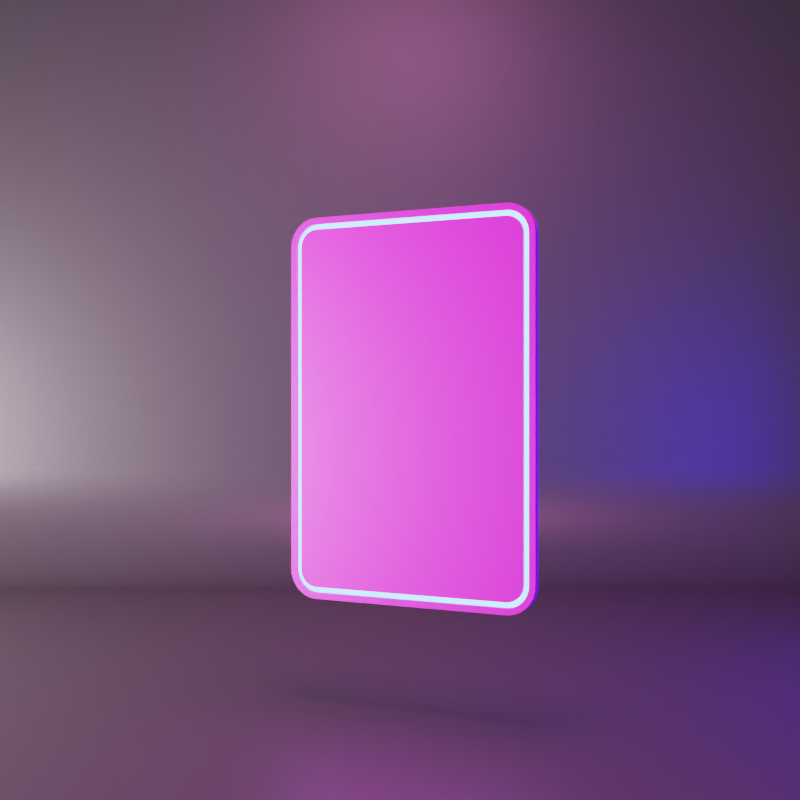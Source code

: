 # Source: Updated_I-Rene-CBT-Healer-NFT.blend  (saved by Blender 3.3.6; exported with 4.5.12 LTS)
import bpy
from mathutils import Matrix  # noqa: F401  (used for matrix-valued properties, if any)

bpy.ops.wm.read_factory_settings(use_empty=True)
scene = bpy.context.scene
scene.name = 'Scene'

# ---- collections
col_collection = bpy.data.collections.new('Collection'); scene.collection.children.link(col_collection)

# ---- images (referenced by path relative to the original .blend; pixels are not part of the script)
import os
ASSET_DIR = os.environ.get("B2B_ASSET_DIR", "")  # directory of the original .blend (textures are referenced by path, not embedded)
HERE = os.path.dirname(os.path.abspath(__file__))  # packed textures are extracted next to this script under _unpacked/

def load_image(name, relpath, width, height, colorspace="sRGB"):
    """Load a texture the original file referenced (path relative to the .blend, or extracted next to this script)."""
    p = next((c for c in (os.path.join(HERE, relpath), os.path.join(ASSET_DIR, relpath)) if relpath and os.path.exists(c)), "")
    if p:
        img = bpy.data.images.load(p, check_existing=True)
        img.name = name
    else:  # same state as the original file: an image datablock whose file is absent (Cycles renders it pink)
        img = bpy.data.images.new(name, width, height)
        img.source = "FILE"
        img.filepath = "//" + (relpath or name)
    img.colorspace_settings.name = colorspace
    return img
img_updated_nft_texture_with_hd_logos_mp4 = load_image('Updated NFT Texture with HD logos.mp4', '', 1024, 1024, 'sRGB')

# ---- materials (node trees are filled in below, after node groups)
mat_backdrop = bpy.data.materials.new('Backdrop')
mat_card = bpy.data.materials.new('Card')
mat_shinyborder = bpy.data.materials.new('ShinyBorder')
mat_light1 = bpy.data.materials.new('LIght1')
mat_light3 = bpy.data.materials.new('Light3')
mat_light2 = bpy.data.materials.new('LIght2')
mat_light2_001 = bpy.data.materials.new('LIght2.001')

# ---- material node trees
mat_backdrop.use_nodes = True; mat_backdrop.node_tree.nodes.clear()
_N = mat_backdrop.node_tree.nodes; _L = mat_backdrop.node_tree.links
n0 = _N.new('ShaderNodeBsdfPrincipled'); n0.name = 'Principled BSDF'; n0.location = (10, 300)
n0.distribution = 'GGX'
n0.subsurface_method = 'RANDOM_WALK_SKIN'
n0.inputs[0].default_value = (0.04696, 0.04696, 0.04696, 1.0)
n0.inputs[2].default_value = 0.45
n0.inputs[3].default_value = 1.45
n0.inputs[13].default_value = 0.75
n0.inputs[27].default_value = (0.0, 0.0, 0.0, 1.0)
n0.inputs[28].default_value = 1.0
n1 = _N.new('ShaderNodeOutputMaterial'); n1.name = 'Material Output'; n1.location = (300, 300)
_L.new(n0.outputs[0], n1.inputs[0])
n1.is_active_output = True
mat_card.use_nodes = True; mat_card.node_tree.nodes.clear()
_N = mat_card.node_tree.nodes; _L = mat_card.node_tree.links
n0 = _N.new('ShaderNodeBsdfPrincipled'); n0.name = 'Principled BSDF'; n0.location = (10, 300)
n0.distribution = 'GGX'
n0.subsurface_method = 'RANDOM_WALK_SKIN'
n0.inputs[3].default_value = 1.45
n0.inputs[13].default_value = 0.85
n0.inputs[27].default_value = (0.0, 0.0, 0.0, 1.0)
n0.inputs[28].default_value = 1.0
n1 = _N.new('ShaderNodeOutputMaterial'); n1.name = 'Material Output'; n1.location = (300, 300)
n2 = _N.new('ShaderNodeTexImage'); n2.name = 'Image Texture'; n2.location = (-280, 275)
n2.image = img_updated_nft_texture_with_hd_logos_mp4
_L.new(n0.outputs[0], n1.inputs[0])
_L.new(n2.outputs[0], n0.inputs[0])
n1.is_active_output = True
mat_shinyborder.use_nodes = True; mat_shinyborder.node_tree.nodes.clear()
_N = mat_shinyborder.node_tree.nodes; _L = mat_shinyborder.node_tree.links
n0 = _N.new('ShaderNodeOutputMaterial'); n0.name = 'Material Output'; n0.location = (300, 300)
n1 = _N.new('ShaderNodeEmission'); n1.name = 'Emission'; n1.location = (10, 300)
n1.inputs[0].default_value = (0.1208, 0.3981, 1.0, 1.0)
n1.inputs[1].default_value = 8.0
_L.new(n1.outputs[0], n0.inputs[0])
n0.is_active_output = True
mat_light1.use_nodes = True; mat_light1.node_tree.nodes.clear()
_N = mat_light1.node_tree.nodes; _L = mat_light1.node_tree.links
n0 = _N.new('ShaderNodeOutputMaterial'); n0.name = 'Material Output'; n0.location = (300, 300)
n1 = _N.new('ShaderNodeEmission'); n1.name = 'Emission'; n1.location = (10, 300)
n1.inputs[0].default_value = (1.0, 0.2046, 0.6287, 1.0)
n1.inputs[1].default_value = 38.3
_L.new(n1.outputs[0], n0.inputs[0])
n0.is_active_output = True
mat_light3.use_nodes = True; mat_light3.node_tree.nodes.clear()
_N = mat_light3.node_tree.nodes; _L = mat_light3.node_tree.links
n0 = _N.new('ShaderNodeOutputMaterial'); n0.name = 'Material Output'; n0.location = (300, 300)
n1 = _N.new('ShaderNodeEmission'); n1.name = 'Emission'; n1.location = (10, 300)
n1.inputs[0].default_value = (1.0, 0.746, 0.9167, 1.0)
n1.inputs[1].default_value = 169.4
_L.new(n1.outputs[0], n0.inputs[0])
n0.is_active_output = True
mat_light2.use_nodes = True; mat_light2.node_tree.nodes.clear()
_N = mat_light2.node_tree.nodes; _L = mat_light2.node_tree.links
n0 = _N.new('ShaderNodeOutputMaterial'); n0.name = 'Material Output'; n0.location = (300, 300)
n1 = _N.new('ShaderNodeEmission'); n1.name = 'Emission'; n1.location = (10, 300)
n1.inputs[0].default_value = (0.03214, 0.002254, 1.0, 1.0)
n1.inputs[1].default_value = 34.8
_L.new(n1.outputs[0], n0.inputs[0])
n0.is_active_output = True
mat_light2_001.use_nodes = True; mat_light2_001.node_tree.nodes.clear()
_N = mat_light2_001.node_tree.nodes; _L = mat_light2_001.node_tree.links
n0 = _N.new('ShaderNodeOutputMaterial'); n0.name = 'Material Output'; n0.location = (300, 300)
n1 = _N.new('ShaderNodeEmission'); n1.name = 'Emission'; n1.location = (10, 300)
n1.inputs[0].default_value = (0.03214, 0.002254, 1.0, 1.0)
n1.inputs[1].default_value = 34.8
_L.new(n1.outputs[0], n0.inputs[0])
n0.is_active_output = True

# ---- world
world_world = bpy.data.worlds.new('World'); scene.world = world_world
world_world.use_nodes = True; world_world.node_tree.nodes.clear()
_N = world_world.node_tree.nodes; _L = world_world.node_tree.links
n0 = _N.new('ShaderNodeOutputWorld'); n0.name = 'World Output'; n0.location = (300, 300)
n1 = _N.new('ShaderNodeBackground'); n1.name = 'Background'; n1.location = (10, 300)
n1.inputs[0].default_value = (0.05088, 0.05088, 0.05088, 1.0)
_L.new(n1.outputs[0], n0.inputs[0])
n0.is_active_output = True
world_world.color = (0.05088, 0.05088, 0.05088)
world_world.use_sun_shadow = False
world_world.sun_shadow_jitter_overblur = 0.0

# ---- cameras
cam_camera = bpy.data.cameras.new('Camera')
cam_camera.clip_end = 100.0
cam_camera.ortho_scale = 7.314

# ---- meshes
me_circle = bpy.data.meshes.new('Circle')
me_circle.from_pydata([(-0.9998, -0.02094, 0.0), (-0.998, -0.06279, 0.0), (-0.9945, -0.1045, 0.0), (-0.9893, -0.1461, 0.0), (-0.9823, -0.1874, 0.0), (-0.9736, -0.2284, 0.0), (-0.9632, -0.2689, 0.0), (-0.9511, -0.309, 0.0), (-0.9373, -0.3486, 0.0), (-0.9219, -0.3875, 0.0), (-0.9048, -0.4258, 0.0), (-0.8862, -0.4633, 0.0), (-0.866, -0.5, 0.0), (-0.8443, -0.5358, 0.0), (-0.8211, -0.5707, 0.0), (-0.7965, -0.6046, 0.0), (-0.7705, -0.6374, 0.0), (-0.7431, -0.6691, 0.0), (-0.7145, -0.6997, 0.0), (-0.6845, -0.729, 0.0), (-0.6534, -0.757, 0.0), (-0.6211, -0.7837, 0.0), (-0.5878, -0.809, 0.0), (-0.5534, -0.8329, 0.0), (-0.518, -0.8554, 0.0), (-0.4818, -0.8763, 0.0), (-0.4446, -0.8957, 0.0), (-0.4067, -0.9135, 0.0), (-0.3681, -0.9298, 0.0), (-0.3289, -0.9444, 0.0), (-0.289, -0.9573, 0.0), (-0.2487, -0.9686, 0.0), (-0.2079, -0.9781, 0.0), (-0.1668, -0.986, 0.0), (-0.1253, -0.9921, 0.0), (-0.08368, -0.9965, 0.0), (-0.04188, -0.9991, 0.0), (8.742e-08, -1.0, 0.0), (-0.1253, -0.9921, -13.87), (-0.1668, -0.986, -13.87), (-0.2079, -0.9781, -13.87), (-0.2487, -0.9686, -13.87), (-0.289, -0.9573, -13.87), (-0.3289, -0.9444, -13.87), (-0.3681, -0.9298, -13.87), (-0.4067, -0.9135, -13.87), (-0.4446, -0.8957, -13.87), (-0.4818, -0.8763, -13.87), (-0.518, -0.8554, -13.87), (-0.5534, -0.8329, -13.87), (-0.5878, -0.809, -13.87), (-0.6211, -0.7837, -13.87), (-0.6534, -0.757, -13.87), (-0.6845, -0.729, -13.87), (-0.7145, -0.6997, -13.87), (-0.7431, -0.6691, -13.87), (-0.7705, -0.6374, -13.87), (-0.7965, -0.6046, -13.87), (-0.8211, -0.5707, -13.87), (-0.8443, -0.5358, -13.87), (-0.866, -0.5, -13.87), (-0.8862, -0.4633, -13.87), (-0.9048, -0.4258, -13.87), (-0.9219, -0.3875, -13.87), (-0.9373, -0.3486, -13.87), (-0.9511, -0.309, -13.87), (-0.9632, -0.2689, -13.87), (-0.9736, -0.2284, -13.87), (-0.9823, -0.1874, -13.87), (-0.9893, -0.1461, -13.87), (-0.9945, -0.1045, -13.87), (-0.998, -0.06279, -13.87), (-0.9998, -0.02094, -13.87), (-0.9998, 5.395, -2.368e-07), (7.76, -1.0, 0.0), (7.76, -1.0, -13.87), (-0.9998, 5.395, -13.87), (8.742e-08, -1.0, -13.87), (-0.04188, -0.9991, -13.87), (-0.08368, -0.9965, -13.87)], [], [(14, 13, 59, 58), (1, 0, 72, 71), (28, 27, 45, 44), (15, 14, 58, 57), (2, 1, 71, 70), (29, 28, 44, 43), (16, 15, 57, 56), (3, 2, 70, 69), (30, 29, 43, 42), (17, 16, 56, 55), (4, 3, 69, 68), (31, 30, 42, 41), (18, 17, 55, 54), (5, 4, 68, 67), (32, 31, 41, 40), (19, 18, 54, 53), (0, 73, 76, 72), (6, 5, 67, 66), (33, 32, 40, 39), (20, 19, 53, 52), (74, 37, 77, 75), (7, 6, 66, 65), (34, 33, 39, 38), (21, 20, 52, 51), (8, 7, 65, 64), (35, 34, 38, 79), (22, 21, 51, 50), (9, 8, 64, 63), (36, 35, 79, 78), (23, 22, 50, 49), (10, 9, 63, 62), (37, 36, 78, 77), (24, 23, 49, 48), (11, 10, 62, 61), (25, 24, 48, 47), (12, 11, 61, 60), (26, 25, 47, 46), (13, 12, 60, 59), (27, 26, 46, 45)])
_uv = me_circle.uv_layers.new(name='UVMap')
_uv.uv.foreach_set('vector', [0.0, 0.0, 0.0, 0.0, 0.0, 0.0, 0.0, 0.0, 0.0, 0.0, 0.0, 0.0, 0.0, 0.0, 0.0, 0.0, 0.0, 0.0, 0.0, 0.0, 0.0, 0.0, 0.0, 0.0, 0.0, 0.0, 0.0, 0.0, 0.0, 0.0, 0.0, 0.0, 0.0, 0.0, 0.0, 0.0, 0.0, 0.0, 0.0, 0.0, 0.0, 0.0, 0.0, 0.0, 0.0, 0.0, 0.0, 0.0, 0.0, 0.0, 0.0, 0.0, 0.0, 0.0, 0.0, 0.0, 0.0, 0.0, 0.0, 0.0, 0.0, 0.0, 0.0, 0.0, 0.0, 0.0, 0.0, 0.0, 0.0, 0.0, 0.0, 0.0, 0.0, 0.0, 0.0, 0.0, 0.0, 0.0, 0.0, 0.0, 0.0, 0.0, 0.0, 0.0, 0.0, 0.0, 0.0, 0.0, 0.0, 0.0, 0.0, 0.0, 0.0, 0.0, 0.0, 0.0, 0.0, 0.0, 0.0, 0.0, 0.0, 0.0, 0.0, 0.0, 0.0, 0.0, 0.0, 0.0, 0.0, 0.0, 0.0, 0.0, 0.0, 0.0, 0.0, 0.0, 0.0, 0.0, 0.0, 0.0, 0.0, 0.0, 0.0, 0.0, 0.0, 0.0, 0.0, 0.0, 0.0, 0.0, 0.0, 0.0, 0.0, 0.0, 0.0, 0.0, 0.0, 0.0, 0.0, 0.0, 0.0, 0.0, 0.0, 0.0, 0.0, 0.0, 0.0, 0.0, 0.0, 0.0, 0.0, 0.0, 0.0, 0.0, 0.0, 0.0, 0.0, 0.0, 0.0, 0.0, 0.0, 0.0, 0.0, 0.0, 0.0, 0.0, 0.0, 0.0, 0.0, 0.0, 0.0, 0.0, 0.0, 0.0, 0.0, 0.0, 0.0, 0.0, 0.0, 0.0, 0.0, 0.0, 0.0, 0.0, 0.0, 0.0, 0.0, 0.0, 0.0, 0.0, 0.0, 0.0, 0.0, 0.0, 0.0, 0.0, 0.0, 0.0, 0.0, 0.0, 0.0, 0.0, 0.0, 0.0, 0.0, 0.0, 0.0, 0.0, 0.0, 0.0, 0.0, 0.0, 0.0, 0.0, 0.0, 0.0, 0.0, 0.0, 0.0, 0.0, 0.0, 0.0, 0.0, 0.0, 0.0, 0.0, 0.0, 0.0, 0.0, 0.0, 0.0, 0.0, 0.0, 0.0, 0.0, 0.0, 0.0, 0.0, 0.0, 0.0, 0.0, 0.0, 0.0, 0.0, 0.0, 0.0, 0.0, 0.0, 0.0, 0.0, 0.0, 0.0, 0.0, 0.0, 0.0, 0.0, 0.0, 0.0, 0.0, 0.0, 0.0, 0.0, 0.0, 0.0, 0.0, 0.0, 0.0, 0.0, 0.0, 0.0, 0.0, 0.0, 0.0, 0.0, 0.0, 0.0, 0.0, 0.0, 0.0, 0.0, 0.0, 0.0, 0.0, 0.0, 0.0, 0.0, 0.0, 0.0, 0.0, 0.0, 0.0, 0.0, 0.0, 0.0, 0.0, 0.0, 0.0, 0.0, 0.0, 0.0, 0.0, 0.0, 0.0, 0.0, 0.0, 0.0, 0.0, 0.0, 0.0, 0.0, 0.0, 0.0])
me_circle.materials.append(mat_backdrop)
me_circle.use_remesh_fix_poles = True
me_circle.use_remesh_preserve_attributes = False
me_circle.update()
me_plane = bpy.data.meshes.new('Plane')
me_plane.from_pydata([(-0.5263, -1.0, 0.0), (-0.6763, -0.85, 0.0), (-0.5498, -0.9982, 0.0), (-0.5727, -0.9927, 0.0), (-0.5944, -0.9837, 0.0), (-0.6145, -0.9714, 0.0), (-0.6324, -0.9561, 0.0), (-0.6477, -0.9382, 0.0), (-0.66, -0.9181, 0.0), (-0.669, -0.8964, 0.0), (-0.6745, -0.8735, 0.0), (0.6763, -0.85, 0.0), (0.5263, -1.0, 0.0), (0.6745, -0.8735, 0.0), (0.669, -0.8964, 0.0), (0.66, -0.9181, 0.0), (0.6477, -0.9382, 0.0), (0.6324, -0.9561, 0.0), (0.6145, -0.9714, 0.0), (0.5944, -0.9837, 0.0), (0.5727, -0.9927, 0.0), (0.5498, -0.9982, 0.0), (-0.5263, 1.0, 0.0), (-0.6763, 0.85, 0.0), (-0.5498, 0.9982, 0.0), (-0.5727, 0.9927, 0.0), (-0.5944, 0.9837, 0.0), (-0.6145, 0.9714, 0.0), (-0.6324, 0.9561, 0.0), (-0.6477, 0.9382, 0.0), (-0.66, 0.9181, 0.0), (-0.669, 0.8964, 0.0), (-0.6745, 0.8735, 0.0), (0.5263, 1.0, 0.0), (0.6763, 0.85, 0.0), (0.5498, 0.9982, 0.0), (0.5727, 0.9927, 0.0), (0.5944, 0.9837, 0.0), (0.6145, 0.9714, 0.0), (0.6324, 0.9561, 0.0), (0.6477, 0.9382, 0.0), (0.66, 0.9181, 0.0), (0.669, 0.8964, 0.0), (0.6745, 0.8735, 0.0), (-0.5239, -0.9391, 0.04279), (-0.6154, -0.8476, 0.04279), (-0.5402, -0.9378, 0.04279), (-0.5538, -0.9345, 0.04279), (-0.5667, -0.9292, 0.04279), (-0.5785, -0.9219, 0.04279), (-0.5892, -0.9129, 0.04279), (-0.5982, -0.9022, 0.04279), (-0.6055, -0.8904, 0.04279), (-0.6108, -0.8775, 0.04279), (-0.6141, -0.8639, 0.04279), (0.6154, -0.8476, 0.04279), (0.5239, -0.9391, 0.04279), (0.6141, -0.8639, 0.04279), (0.6108, -0.8775, 0.04279), (0.6055, -0.8904, 0.04279), (0.5982, -0.9022, 0.04279), (0.5892, -0.9129, 0.04279), (0.5785, -0.9219, 0.04279), (0.5667, -0.9292, 0.04279), (0.5538, -0.9345, 0.04279), (0.5402, -0.9378, 0.04279), (-0.5239, 0.9391, 0.04279), (-0.6154, 0.8476, 0.04279), (-0.5402, 0.9378, 0.04279), (-0.5538, 0.9345, 0.04279), (-0.5667, 0.9292, 0.04279), (-0.5785, 0.9219, 0.04279), (-0.5892, 0.9129, 0.04279), (-0.5982, 0.9022, 0.04279), (-0.6055, 0.8904, 0.04279), (-0.6108, 0.8775, 0.04279), (-0.6141, 0.8639, 0.04279), (0.5239, 0.9391, 0.04279), (0.6154, 0.8476, 0.04279), (0.5402, 0.9378, 0.04279), (0.5538, 0.9345, 0.04279), (0.5667, 0.9292, 0.04279), (0.5785, 0.9219, 0.04279), (0.5892, 0.9129, 0.04279), (0.5982, 0.9022, 0.04279), (0.6055, 0.8904, 0.04279), (0.6108, 0.8775, 0.04279), (0.6141, 0.8639, 0.04279), (-0.6763, 0.85, 0.04279), (-0.6763, -0.85, 0.04279), (-0.6745, -0.8735, 0.04279), (-0.669, -0.8964, 0.04279), (-0.66, -0.9181, 0.04279), (-0.6477, -0.9382, 0.04279), (-0.6324, -0.9561, 0.04279), (-0.6145, -0.9714, 0.04279), (-0.5944, -0.9837, 0.04279), (-0.5727, -0.9927, 0.04279), (-0.5498, -0.9982, 0.04279), (-0.5263, -1.0, 0.04279), (0.5263, -1.0, 0.04279), (0.5498, -0.9982, 0.04279), (0.5727, -0.9927, 0.04279), (0.5944, -0.9837, 0.04279), (0.6145, -0.9714, 0.04279), (0.6324, -0.9561, 0.04279), (0.6477, -0.9382, 0.04279), (0.66, -0.9181, 0.04279), (0.669, -0.8964, 0.04279), (0.6745, -0.8735, 0.04279), (0.6763, -0.85, 0.04279), (0.6763, 0.85, 0.04279), (0.6745, 0.8735, 0.04279), (0.669, 0.8964, 0.04279), (0.66, 0.9181, 0.04279), (0.6477, 0.9382, 0.04279), (0.6324, 0.9561, 0.04279), (0.6145, 0.9714, 0.04279), (0.5944, 0.9837, 0.04279), (0.5727, 0.9927, 0.04279), (0.5498, 0.9982, 0.04279), (0.5263, 1.0, 0.04279), (-0.5263, 1.0, 0.04279), (-0.5498, 0.9982, 0.04279), (-0.5727, 0.9927, 0.04279), (-0.5944, 0.9837, 0.04279), (-0.6145, 0.9714, 0.04279), (-0.6324, 0.9561, 0.04279), (-0.6477, 0.9382, 0.04279), (-0.66, 0.9181, 0.04279), (-0.669, 0.8964, 0.04279), (-0.6745, 0.8735, 0.04279), (-0.6433, 0.8487, 0.04279), (-0.6433, -0.8487, 0.04279), (-0.6417, -0.8683, 0.04279), (-0.6374, -0.8861, 0.04279), (-0.6304, -0.9031, 0.04279), (-0.6208, -0.9187, 0.04279), (-0.6089, -0.9326, 0.04279), (-0.595, -0.9445, 0.04279), (-0.5794, -0.9541, 0.04279), (-0.5624, -0.9611, 0.04279), (-0.5446, -0.9654, 0.04279), (-0.525, -0.967, 0.04279), (0.525, -0.967, 0.04279), (0.5446, -0.9654, 0.04279), (0.5624, -0.9611, 0.04279), (0.5794, -0.9541, 0.04279), (0.595, -0.9445, 0.04279), (0.6089, -0.9326, 0.04279), (0.6208, -0.9187, 0.04279), (0.6304, -0.9031, 0.04279), (0.6374, -0.8861, 0.04279), (0.6417, -0.8683, 0.04279), (0.6433, -0.8487, 0.04279), (0.6433, 0.8487, 0.04279), (0.6417, 0.8683, 0.04279), (0.6374, 0.8861, 0.04279), (0.6304, 0.9031, 0.04279), (0.6208, 0.9187, 0.04279), (0.6089, 0.9326, 0.04279), (0.595, 0.9445, 0.04279), (0.5794, 0.9541, 0.04279), (0.5624, 0.9611, 0.04279), (0.5446, 0.9654, 0.04279), (0.525, 0.967, 0.04279), (-0.525, 0.967, 0.04279), (-0.5446, 0.9654, 0.04279), (-0.5624, 0.9611, 0.04279), (-0.5794, 0.9541, 0.04279), (-0.595, 0.9445, 0.04279), (-0.6089, 0.9326, 0.04279), (-0.6208, 0.9187, 0.04279), (-0.6304, 0.9031, 0.04279), (-0.6374, 0.8861, 0.04279), (-0.6417, 0.8683, 0.04279), (-0.6433, 0.8487, 0.02404), (-0.6433, -0.8487, 0.02404), (-0.6417, -0.8683, 0.02404), (-0.6374, -0.8861, 0.02404), (-0.6304, -0.9031, 0.02404), (-0.6208, -0.9187, 0.02404), (-0.6089, -0.9326, 0.02404), (-0.595, -0.9445, 0.02404), (-0.5794, -0.9541, 0.02404), (-0.5624, -0.9611, 0.02404), (-0.5446, -0.9654, 0.02404), (-0.525, -0.967, 0.02404), (0.525, -0.967, 0.02404), (0.5446, -0.9654, 0.02404), (0.5624, -0.9611, 0.02404), (0.5794, -0.9541, 0.02404), (0.595, -0.9445, 0.02404), (0.6089, -0.9326, 0.02404), (0.6208, -0.9187, 0.02404), (0.6304, -0.9031, 0.02404), (0.6374, -0.8861, 0.02404), (0.6417, -0.8683, 0.02404), (0.6433, -0.8487, 0.02404), (0.6433, 0.8487, 0.02404), (0.6417, 0.8683, 0.02404), (0.6374, 0.8861, 0.02404), (0.6304, 0.9031, 0.02404), (0.6208, 0.9187, 0.02404), (0.6089, 0.9326, 0.02404), (0.595, 0.9445, 0.02404), (0.5794, 0.9541, 0.02404), (0.5624, 0.9611, 0.02404), (0.5446, 0.9654, 0.02404), (0.525, 0.967, 0.02404), (-0.525, 0.967, 0.02404), (-0.5446, 0.9654, 0.02404), (-0.5624, 0.9611, 0.02404), (-0.5794, 0.9541, 0.02404), (-0.595, 0.9445, 0.02404), (-0.6089, 0.9326, 0.02404), (-0.6208, 0.9187, 0.02404), (-0.6304, 0.9031, 0.02404), (-0.6374, 0.8861, 0.02404), (-0.6417, 0.8683, 0.02404), (-0.6154, 0.8476, 0.02404), (-0.6154, -0.8476, 0.02404), (-0.6141, -0.8639, 0.02404), (-0.6108, -0.8775, 0.02404), (-0.6055, -0.8904, 0.02404), (-0.5982, -0.9022, 0.02404), (-0.5892, -0.9129, 0.02404), (-0.5785, -0.9219, 0.02404), (-0.5667, -0.9292, 0.02404), (-0.5538, -0.9345, 0.02404), (-0.5402, -0.9378, 0.02404), (-0.5239, -0.9391, 0.02404), (0.5239, -0.9391, 0.02404), (0.5402, -0.9378, 0.02404), (0.5538, -0.9345, 0.02404), (0.5667, -0.9292, 0.02404), (0.5785, -0.9219, 0.02404), (0.5892, -0.9129, 0.02404), (0.5982, -0.9022, 0.02404), (0.6055, -0.8904, 0.02404), (0.6108, -0.8775, 0.02404), (0.6141, -0.8639, 0.02404), (0.6154, -0.8476, 0.02404), (0.6154, 0.8476, 0.02404), (0.6141, 0.8639, 0.02404), (0.6108, 0.8775, 0.02404), (0.6055, 0.8904, 0.02404), (0.5982, 0.9022, 0.02404), (0.5892, 0.9129, 0.02404), (0.5785, 0.9219, 0.02404), (0.5667, 0.9292, 0.02404), (0.5538, 0.9345, 0.02404), (0.5402, 0.9378, 0.02404), (0.5239, 0.9391, 0.02404), (-0.5239, 0.9391, 0.02404), (-0.5402, 0.9378, 0.02404), (-0.5538, 0.9345, 0.02404), (-0.5667, 0.9292, 0.02404), (-0.5785, 0.9219, 0.02404), (-0.5892, 0.9129, 0.02404), (-0.5982, 0.9022, 0.02404), (-0.6055, 0.8904, 0.02404), (-0.6108, 0.8775, 0.02404), (-0.6141, 0.8639, 0.02404)], [], [(1, 23, 32, 31, 30, 29, 28, 27, 26, 25, 24, 22, 33, 35, 36, 37, 38, 39, 40, 41, 42, 43, 34, 11, 13, 14, 15, 16, 17, 18, 19, 20, 21, 12, 0, 2, 3, 4, 5, 6, 7, 8, 9, 10), (45, 54, 53, 52, 51, 50, 49, 48, 47, 46, 44, 56, 65, 64, 63, 62, 61, 60, 59, 58, 57, 55, 78, 87, 86, 85, 84, 83, 82, 81, 80, 79, 77, 66, 68, 69, 70, 71, 72, 73, 74, 75, 76, 67), (8, 7, 93, 92), (36, 35, 120, 119), (16, 15, 107, 106), (7, 6, 94, 93), (35, 33, 121, 120), (15, 14, 108, 107), (6, 5, 95, 94), (33, 22, 122, 121), (14, 13, 109, 108), (5, 4, 96, 95), (22, 24, 123, 122), (13, 11, 110, 109), (4, 3, 97, 96), (24, 25, 124, 123), (11, 34, 111, 110), (3, 2, 98, 97), (25, 26, 125, 124), (34, 43, 112, 111), (2, 0, 99, 98), (26, 27, 126, 125), (43, 42, 113, 112), (0, 12, 100, 99), (27, 28, 127, 126), (42, 41, 114, 113), (12, 21, 101, 100), (28, 29, 128, 127), (41, 40, 115, 114), (21, 20, 102, 101), (29, 30, 129, 128), (23, 1, 89, 88), (40, 39, 116, 115), (20, 19, 103, 102), (30, 31, 130, 129), (1, 10, 90, 89), (39, 38, 117, 116), (19, 18, 104, 103), (31, 32, 131, 130), (10, 9, 91, 90), (38, 37, 118, 117), (18, 17, 105, 104), (32, 23, 88, 131), (9, 8, 92, 91), (37, 36, 119, 118), (17, 16, 106, 105), (133, 132, 88, 89), (134, 133, 89, 90), (135, 134, 90, 91), (136, 135, 91, 92), (137, 136, 92, 93), (138, 137, 93, 94), (139, 138, 94, 95), (140, 139, 95, 96), (141, 140, 96, 97), (142, 141, 97, 98), (143, 142, 98, 99), (144, 143, 99, 100), (145, 144, 100, 101), (146, 145, 101, 102), (147, 146, 102, 103), (148, 147, 103, 104), (149, 148, 104, 105), (150, 149, 105, 106), (151, 150, 106, 107), (152, 151, 107, 108), (153, 152, 108, 109), (154, 153, 109, 110), (155, 154, 110, 111), (156, 155, 111, 112), (157, 156, 112, 113), (158, 157, 113, 114), (159, 158, 114, 115), (160, 159, 115, 116), (161, 160, 116, 117), (162, 161, 117, 118), (163, 162, 118, 119), (164, 163, 119, 120), (165, 164, 120, 121), (166, 165, 121, 122), (167, 166, 122, 123), (168, 167, 123, 124), (169, 168, 124, 125), (170, 169, 125, 126), (171, 170, 126, 127), (172, 171, 127, 128), (173, 172, 128, 129), (174, 173, 129, 130), (175, 174, 130, 131), (132, 175, 131, 88), (83, 84, 247, 248), (142, 143, 187, 186), (168, 169, 213, 212), (45, 67, 220, 221), (84, 85, 246, 247), (141, 142, 186, 185), (167, 168, 212, 211), (85, 86, 245, 246), (140, 141, 185, 184), (166, 167, 211, 210), (86, 87, 244, 245), (139, 140, 184, 183), (165, 166, 210, 209), (87, 78, 243, 244), (138, 139, 183, 182), (164, 165, 209, 208), (78, 55, 242, 243), (137, 138, 182, 181), (163, 164, 208, 207), (55, 57, 241, 242), (136, 137, 181, 180), (162, 163, 207, 206), (57, 58, 240, 241), (135, 136, 180, 179), (161, 162, 206, 205), (58, 59, 239, 240), (134, 135, 179, 178), (160, 161, 205, 204), (59, 60, 238, 239), (133, 134, 178, 177), (159, 160, 204, 203), (60, 61, 237, 238), (132, 133, 177, 176), (67, 76, 263, 220), (158, 159, 203, 202), (61, 62, 236, 237), (76, 75, 262, 263), (157, 158, 202, 201), (62, 63, 235, 236), (75, 74, 261, 262), (156, 157, 201, 200), (63, 64, 234, 235), (74, 73, 260, 261), (155, 156, 200, 199), (221, 220, 176, 177), (222, 221, 177, 178), (223, 222, 178, 179), (224, 223, 179, 180), (225, 224, 180, 181), (226, 225, 181, 182), (227, 226, 182, 183), (228, 227, 183, 184), (229, 228, 184, 185), (230, 229, 185, 186), (231, 230, 186, 187), (232, 231, 187, 188), (233, 232, 188, 189), (234, 233, 189, 190), (235, 234, 190, 191), (236, 235, 191, 192), (237, 236, 192, 193), (238, 237, 193, 194), (239, 238, 194, 195), (240, 239, 195, 196), (241, 240, 196, 197), (242, 241, 197, 198), (243, 242, 198, 199), (244, 243, 199, 200), (245, 244, 200, 201), (246, 245, 201, 202), (247, 246, 202, 203), (248, 247, 203, 204), (249, 248, 204, 205), (250, 249, 205, 206), (251, 250, 206, 207), (252, 251, 207, 208), (253, 252, 208, 209), (254, 253, 209, 210), (255, 254, 210, 211), (256, 255, 211, 212), (257, 256, 212, 213), (258, 257, 213, 214), (259, 258, 214, 215), (260, 259, 215, 216), (261, 260, 216, 217), (262, 261, 217, 218), (263, 262, 218, 219), (220, 263, 219, 176), (54, 45, 221, 222), (169, 170, 214, 213), (143, 144, 188, 187), (82, 83, 248, 249), (53, 54, 222, 223), (170, 171, 215, 214), (144, 145, 189, 188), (81, 82, 249, 250), (52, 53, 223, 224), (171, 172, 216, 215), (145, 146, 190, 189), (80, 81, 250, 251), (51, 52, 224, 225), (172, 173, 217, 216), (146, 147, 191, 190), (79, 80, 251, 252), (50, 51, 225, 226), (173, 174, 218, 217), (147, 148, 192, 191), (77, 79, 252, 253), (49, 50, 226, 227), (174, 175, 219, 218), (148, 149, 193, 192), (66, 77, 253, 254), (48, 49, 227, 228), (175, 132, 176, 219), (149, 150, 194, 193), (68, 66, 254, 255), (47, 48, 228, 229), (150, 151, 195, 194), (69, 68, 255, 256), (46, 47, 229, 230), (151, 152, 196, 195), (70, 69, 256, 257), (44, 46, 230, 231), (152, 153, 197, 196), (71, 70, 257, 258), (56, 44, 231, 232), (153, 154, 198, 197), (72, 71, 258, 259), (65, 56, 232, 233), (154, 155, 199, 198), (73, 72, 259, 260), (64, 65, 233, 234)])
me_plane.polygons.foreach_set('material_index', [0, 0, 0, 0, 0, 0, 0, 0, 0, 0, 0, 0, 0, 0, 0, 0, 0, 0, 0, 0, 0, 0, 0, 0, 0, 0, 0, 0, 0, 0, 0, 0, 0, 0, 0, 0, 0, 0, 0, 0, 0, 0, 0, 0, 0, 0, 0, 0, 0, 0, 0, 0, 0, 0, 0, 0, 0, 0, 0, 0, 0, 0, 0, 0, 0, 0, 0, 0, 0, 0, 0, 0, 0, 0, 0, 0, 0, 0, 0, 0, 0, 0, 0, 0, 0, 0, 0, 0, 0, 0, 0, 0, 0, 0, 0, 0, 0, 0, 0, 0, 0, 0, 0, 0, 0, 0, 0, 0, 0, 0, 0, 0, 0, 0, 0, 0, 0, 0, 0, 0, 0, 0, 0, 0, 0, 0, 0, 0, 0, 0, 0, 0, 0, 0, 1, 1, 1, 1, 1, 1, 1, 1, 1, 1, 1, 1, 1, 1, 1, 1, 1, 1, 1, 1, 1, 1, 1, 1, 1, 1, 1, 1, 1, 1, 1, 1, 1, 1, 1, 1, 1, 1, 1, 1, 1, 1, 1, 1, 0, 0, 0, 0, 0, 0, 0, 0, 0, 0, 0, 0, 0, 0, 0, 0, 0, 0, 0, 0, 0, 0, 0, 0, 0, 0, 0, 0, 0, 0, 0, 0, 0, 0, 0, 0, 0, 0, 0, 0, 0, 0, 0, 0])
_uv = me_plane.uv_layers.new(name='UVMap')
_uv.uv.foreach_set('vector', [0.0, 0.075, 0.0, 0.925, 0.001365, 0.9367, 0.005428, 0.9482, 0.01209, 0.959, 0.02118, 0.9691, 0.03248, 0.978, 0.04571, 0.9857, 0.06055, 0.9918, 0.07663, 0.9963, 0.09355, 0.9991, 0.1109, 1.0, 0.8891, 1.0, 0.9065, 0.9991, 0.9234, 0.9963, 0.9394, 0.9918, 0.9543, 0.9857, 0.9675, 0.978, 0.9788, 0.9691, 0.9879, 0.959, 0.9946, 0.9482, 0.9986, 0.9367, 1.0, 0.925, 1.0, 0.075, 0.9986, 0.06327, 0.9946, 0.05182, 0.9879, 0.04095, 0.9788, 0.03092, 0.9675, 0.02197, 0.9543, 0.01432, 0.9394, 0.008175, 0.9234, 0.003671, 0.9065, 0.0009234, 0.8891, 0.0, 0.1109, 0.0, 0.09355, 0.0009234, 0.07663, 0.003671, 0.06055, 0.008175, 0.04571, 0.01432, 0.03248, 0.02197, 0.02118, 0.03092, 0.01209, 0.04095, 0.005428, 0.05182, 0.001365, 0.06327, 0.04504, 0.0762, 0.04599, 0.06805, 0.0484, 0.06127, 0.05234, 0.05482, 0.05773, 0.04888, 0.06443, 0.04357, 0.07227, 0.03904, 0.08106, 0.0354, 0.09059, 0.03273, 0.1006, 0.0311, 0.1127, 0.03046, 0.8873, 0.03046, 0.8994, 0.0311, 0.9094, 0.03273, 0.9189, 0.0354, 0.9277, 0.03904, 0.9356, 0.04357, 0.9423, 0.04888, 0.9477, 0.05482, 0.9516, 0.06127, 0.954, 0.06805, 0.955, 0.0762, 0.955, 0.9238, 0.954, 0.932, 0.9516, 0.9387, 0.9477, 0.9452, 0.9423, 0.9511, 0.9356, 0.9564, 0.9277, 0.961, 0.9189, 0.9646, 0.9094, 0.9673, 0.8994, 0.9689, 0.8873, 0.9695, 0.1127, 0.9695, 0.1006, 0.9689, 0.09059, 0.9673, 0.08106, 0.9646, 0.07227, 0.961, 0.06443, 0.9564, 0.05773, 0.9511, 0.05234, 0.9452, 0.0484, 0.9387, 0.04599, 0.932, 0.04504, 0.9238, 0.01209, 0.04095, 0.02118, 0.03092, 0.02118, 0.03092, 0.01209, 0.04095, 0.9234, 0.9963, 0.9065, 0.9991, 0.9065, 0.9991, 0.9234, 0.9963, 0.9788, 0.03092, 0.9879, 0.04095, 0.9879, 0.04095, 0.9788, 0.03092, 0.02118, 0.03092, 0.03248, 0.02197, 0.03248, 0.02197, 0.02118, 0.03092, 0.9065, 0.9991, 0.8891, 1.0, 0.8891, 1.0, 0.9065, 0.9991, 0.9879, 0.04095, 0.9946, 0.05182, 0.9946, 0.05182, 0.9879, 0.04095, 0.03248, 0.02197, 0.04571, 0.01432, 0.04571, 0.01432, 0.03248, 0.02197, 0.8891, 1.0, 0.1109, 1.0, 0.1109, 1.0, 0.8891, 1.0, 0.9946, 0.05182, 0.9986, 0.06327, 0.9986, 0.06327, 0.9946, 0.05182, 0.04571, 0.01432, 0.06055, 0.008175, 0.06055, 0.008175, 0.04571, 0.01432, 0.1109, 1.0, 0.09355, 0.9991, 0.09355, 0.9991, 0.1109, 1.0, 0.9986, 0.06327, 1.0, 0.075, 1.0, 0.075, 0.9986, 0.06327, 0.06055, 0.008175, 0.07663, 0.003671, 0.07663, 0.003671, 0.06055, 0.008175, 0.09355, 0.9991, 0.07663, 0.9963, 0.07663, 0.9963, 0.09355, 0.9991, 1.0, 0.075, 1.0, 0.925, 1.0, 0.925, 1.0, 0.075, 0.07663, 0.003671, 0.09355, 0.0009234, 0.09355, 0.0009234, 0.07663, 0.003671, 0.07663, 0.9963, 0.06055, 0.9918, 0.06055, 0.9918, 0.07663, 0.9963, 1.0, 0.925, 0.9986, 0.9367, 0.9986, 0.9367, 1.0, 0.925, 0.09355, 0.0009234, 0.1109, 0.0, 0.1109, 0.0, 0.09355, 0.0009234, 0.06055, 0.9918, 0.04571, 0.9857, 0.04571, 0.9857, 0.06055, 0.9918, 0.9986, 0.9367, 0.9946, 0.9482, 0.9946, 0.9482, 0.9986, 0.9367, 0.1109, 0.0, 0.8891, 0.0, 0.8891, 0.0, 0.1109, 0.0, 0.04571, 0.9857, 0.03248, 0.978, 0.03248, 0.978, 0.04571, 0.9857, 0.9946, 0.9482, 0.9879, 0.959, 0.9879, 0.959, 0.9946, 0.9482, 0.8891, 0.0, 0.9065, 0.0009234, 0.9065, 0.0009234, 0.8891, 0.0, 0.03248, 0.978, 0.02118, 0.9691, 0.02118, 0.9691, 0.03248, 0.978, 0.9879, 0.959, 0.9788, 0.9691, 0.9788, 0.9691, 0.9879, 0.959, 0.9065, 0.0009234, 0.9234, 0.003671, 0.9234, 0.003671, 0.9065, 0.0009234, 0.02118, 0.9691, 0.01209, 0.959, 0.01209, 0.959, 0.02118, 0.9691, 0.0, 0.925, 0.0, 0.075, 0.0, 0.075, 0.0, 0.925, 0.9788, 0.9691, 0.9675, 0.978, 0.9675, 0.978, 0.9788, 0.9691, 0.9234, 0.003671, 0.9394, 0.008175, 0.9394, 0.008175, 0.9234, 0.003671, 0.01209, 0.959, 0.005428, 0.9482, 0.005428, 0.9482, 0.01209, 0.959, 0.0, 0.075, 0.001365, 0.06327, 0.001365, 0.06327, 0.0, 0.075, 0.9675, 0.978, 0.9543, 0.9857, 0.9543, 0.9857, 0.9675, 0.978, 0.9394, 0.008175, 0.9543, 0.01432, 0.9543, 0.01432, 0.9394, 0.008175, 0.005428, 0.9482, 0.001365, 0.9367, 0.001365, 0.9367, 0.005428, 0.9482, 0.001365, 0.06327, 0.005428, 0.05182, 0.005428, 0.05182, 0.001365, 0.06327, 0.9543, 0.9857, 0.9394, 0.9918, 0.9394, 0.9918, 0.9543, 0.9857, 0.9543, 0.01432, 0.9675, 0.02197, 0.9675, 0.02197, 0.9543, 0.01432, 0.001365, 0.9367, 0.0, 0.925, 0.0, 0.925, 0.001365, 0.9367, 0.005428, 0.05182, 0.01209, 0.04095, 0.01209, 0.04095, 0.005428, 0.05182, 0.9394, 0.9918, 0.9234, 0.9963, 0.9234, 0.9963, 0.9394, 0.9918, 0.9675, 0.02197, 0.9788, 0.03092, 0.9788, 0.03092, 0.9675, 0.02197, 0.02442, 0.07565, 0.02442, 0.9244, 0.0, 0.925, 0.0, 0.075, 0.02556, 0.06586, 0.02442, 0.07565, 0.0, 0.075, 0.001365, 0.06327, 0.02873, 0.05694, 0.02556, 0.06586, 0.001365, 0.06327, 0.005428, 0.05182, 0.03391, 0.04847, 0.02873, 0.05694, 0.005428, 0.05182, 0.01209, 0.04095, 0.041, 0.04065, 0.03391, 0.04847, 0.01209, 0.04095, 0.02118, 0.03092, 0.0498, 0.03368, 0.041, 0.04065, 0.02118, 0.03092, 0.03248, 0.02197, 0.06011, 0.02773, 0.0498, 0.03368, 0.03248, 0.02197, 0.04571, 0.01432, 0.07167, 0.02294, 0.06011, 0.02773, 0.04571, 0.01432, 0.06055, 0.008175, 0.0842, 0.01943, 0.07167, 0.02294, 0.06055, 0.008175, 0.07663, 0.003671, 0.09738, 0.01729, 0.0842, 0.01943, 0.07663, 0.003671, 0.09355, 0.0009234, 0.1119, 0.01652, 0.09738, 0.01729, 0.09355, 0.0009234, 0.1109, 0.0, 0.8881, 0.01652, 0.1119, 0.01652, 0.1109, 0.0, 0.8891, 0.0, 0.9026, 0.01729, 0.8881, 0.01652, 0.8891, 0.0, 0.9065, 0.0009234, 0.9158, 0.01943, 0.9026, 0.01729, 0.9065, 0.0009234, 0.9234, 0.003671, 0.9283, 0.02294, 0.9158, 0.01943, 0.9234, 0.003671, 0.9394, 0.008175, 0.9399, 0.02773, 0.9283, 0.02294, 0.9394, 0.008175, 0.9543, 0.01432, 0.9502, 0.03368, 0.9399, 0.02773, 0.9543, 0.01432, 0.9675, 0.02197, 0.959, 0.04065, 0.9502, 0.03368, 0.9675, 0.02197, 0.9788, 0.03092, 0.9661, 0.04847, 0.959, 0.04065, 0.9788, 0.03092, 0.9879, 0.04095, 0.9713, 0.05694, 0.9661, 0.04847, 0.9879, 0.04095, 0.9946, 0.05182, 0.9744, 0.06586, 0.9713, 0.05694, 0.9946, 0.05182, 0.9986, 0.06327, 0.9756, 0.07565, 0.9744, 0.06586, 0.9986, 0.06327, 1.0, 0.075, 0.9756, 0.9244, 0.9756, 0.07565, 1.0, 0.075, 1.0, 0.925, 0.9744, 0.9341, 0.9756, 0.9244, 1.0, 0.925, 0.9986, 0.9367, 0.9713, 0.9431, 0.9744, 0.9341, 0.9986, 0.9367, 0.9946, 0.9482, 0.9661, 0.9515, 0.9713, 0.9431, 0.9946, 0.9482, 0.9879, 0.959, 0.959, 0.9593, 0.9661, 0.9515, 0.9879, 0.959, 0.9788, 0.9691, 0.9502, 0.9663, 0.959, 0.9593, 0.9788, 0.9691, 0.9675, 0.978, 0.9399, 0.9723, 0.9502, 0.9663, 0.9675, 0.978, 0.9543, 0.9857, 0.9283, 0.9771, 0.9399, 0.9723, 0.9543, 0.9857, 0.9394, 0.9918, 0.9158, 0.9806, 0.9283, 0.9771, 0.9394, 0.9918, 0.9234, 0.9963, 0.9026, 0.9827, 0.9158, 0.9806, 0.9234, 0.9963, 0.9065, 0.9991, 0.8881, 0.9835, 0.9026, 0.9827, 0.9065, 0.9991, 0.8891, 1.0, 0.1119, 0.9835, 0.8881, 0.9835, 0.8891, 1.0, 0.1109, 1.0, 0.09738, 0.9827, 0.1119, 0.9835, 0.1109, 1.0, 0.09355, 0.9991, 0.0842, 0.9806, 0.09738, 0.9827, 0.09355, 0.9991, 0.07663, 0.9963, 0.07167, 0.9771, 0.0842, 0.9806, 0.07663, 0.9963, 0.06055, 0.9918, 0.06011, 0.9723, 0.07167, 0.9771, 0.06055, 0.9918, 0.04571, 0.9857, 0.0498, 0.9663, 0.06011, 0.9723, 0.04571, 0.9857, 0.03248, 0.978, 0.041, 0.9593, 0.0498, 0.9663, 0.03248, 0.978, 0.02118, 0.9691, 0.03391, 0.9515, 0.041, 0.9593, 0.02118, 0.9691, 0.01209, 0.959, 0.02873, 0.9431, 0.03391, 0.9515, 0.01209, 0.959, 0.005428, 0.9482, 0.02556, 0.9341, 0.02873, 0.9431, 0.005428, 0.9482, 0.001365, 0.9367, 0.02442, 0.9244, 0.02556, 0.9341, 0.001365, 0.9367, 0.0, 0.925, 0.9356, 0.9564, 0.9423, 0.9511, 0.9423, 0.9511, 0.9356, 0.9564, 0.09738, 0.01729, 0.1119, 0.01652, 0.1119, 0.01652, 0.09738, 0.01729, 0.0842, 0.9806, 0.07167, 0.9771, 0.07167, 0.9771, 0.0842, 0.9806, 0.04504, 0.0762, 0.04504, 0.9238, 0.04504, 0.9238, 0.04504, 0.0762, 0.9423, 0.9511, 0.9477, 0.9452, 0.9477, 0.9452, 0.9423, 0.9511, 0.0842, 0.01943, 0.09738, 0.01729, 0.09738, 0.01729, 0.0842, 0.01943, 0.09738, 0.9827, 0.0842, 0.9806, 0.0842, 0.9806, 0.09738, 0.9827, 0.9477, 0.9452, 0.9516, 0.9387, 0.9516, 0.9387, 0.9477, 0.9452, 0.07167, 0.02294, 0.0842, 0.01943, 0.0842, 0.01943, 0.07167, 0.02294, 0.1119, 0.9835, 0.09738, 0.9827, 0.09738, 0.9827, 0.1119, 0.9835, 0.9516, 0.9387, 0.954, 0.932, 0.954, 0.932, 0.9516, 0.9387, 0.06011, 0.02773, 0.07167, 0.02294, 0.07167, 0.02294, 0.06011, 0.02773, 0.8881, 0.9835, 0.1119, 0.9835, 0.1119, 0.9835, 0.8881, 0.9835, 0.954, 0.932, 0.955, 0.9238, 0.955, 0.9238, 0.954, 0.932, 0.0498, 0.03368, 0.06011, 0.02773, 0.06011, 0.02773, 0.0498, 0.03368, 0.9026, 0.9827, 0.8881, 0.9835, 0.8881, 0.9835, 0.9026, 0.9827, 0.955, 0.9238, 0.955, 0.0762, 0.955, 0.0762, 0.955, 0.9238, 0.041, 0.04065, 0.0498, 0.03368, 0.0498, 0.03368, 0.041, 0.04065, 0.9158, 0.9806, 0.9026, 0.9827, 0.9026, 0.9827, 0.9158, 0.9806, 0.955, 0.0762, 0.954, 0.06805, 0.954, 0.06805, 0.955, 0.0762, 0.03391, 0.04847, 0.041, 0.04065, 0.041, 0.04065, 0.03391, 0.04847, 0.9283, 0.9771, 0.9158, 0.9806, 0.9158, 0.9806, 0.9283, 0.9771, 0.954, 0.06805, 0.9516, 0.06127, 0.9516, 0.06127, 0.954, 0.06805, 0.02873, 0.05694, 0.03391, 0.04847, 0.03391, 0.04847, 0.02873, 0.05694, 0.9399, 0.9723, 0.9283, 0.9771, 0.9283, 0.9771, 0.9399, 0.9723, 0.9516, 0.06127, 0.9477, 0.05482, 0.9477, 0.05482, 0.9516, 0.06127, 0.02556, 0.06586, 0.02873, 0.05694, 0.02873, 0.05694, 0.02556, 0.06586, 0.9502, 0.9663, 0.9399, 0.9723, 0.9399, 0.9723, 0.9502, 0.9663, 0.9477, 0.05482, 0.9423, 0.04888, 0.9423, 0.04888, 0.9477, 0.05482, 0.02442, 0.07565, 0.02556, 0.06586, 0.02556, 0.06586, 0.02442, 0.07565, 0.959, 0.9593, 0.9502, 0.9663, 0.9502, 0.9663, 0.959, 0.9593, 0.9423, 0.04888, 0.9356, 0.04357, 0.9356, 0.04357, 0.9423, 0.04888, 0.02442, 0.9244, 0.02442, 0.07565, 0.02442, 0.07565, 0.02442, 0.9244, 0.04504, 0.9238, 0.04599, 0.932, 0.04599, 0.932, 0.04504, 0.9238, 0.9661, 0.9515, 0.959, 0.9593, 0.959, 0.9593, 0.9661, 0.9515, 0.9356, 0.04357, 0.9277, 0.03904, 0.9277, 0.03904, 0.9356, 0.04357, 0.04599, 0.932, 0.0484, 0.9387, 0.0484, 0.9387, 0.04599, 0.932, 0.9713, 0.9431, 0.9661, 0.9515, 0.9661, 0.9515, 0.9713, 0.9431, 0.9277, 0.03904, 0.9189, 0.0354, 0.9189, 0.0354, 0.9277, 0.03904, 0.0484, 0.9387, 0.05234, 0.9452, 0.05234, 0.9452, 0.0484, 0.9387, 0.9744, 0.9341, 0.9713, 0.9431, 0.9713, 0.9431, 0.9744, 0.9341, 0.9189, 0.0354, 0.9094, 0.03273, 0.9094, 0.03273, 0.9189, 0.0354, 0.05234, 0.9452, 0.05773, 0.9511, 0.05773, 0.9511, 0.05234, 0.9452, 0.9756, 0.9244, 0.9744, 0.9341, 0.9744, 0.9341, 0.9756, 0.9244, 0.04504, 0.0762, 0.04504, 0.9238, 0.02442, 0.9244, 0.02442, 0.07565, 0.04599, 0.06805, 0.04504, 0.0762, 0.02442, 0.07565, 0.02556, 0.06586, 0.0484, 0.06127, 0.04599, 0.06805, 0.02556, 0.06586, 0.02873, 0.05694, 0.05234, 0.05482, 0.0484, 0.06127, 0.02873, 0.05694, 0.03391, 0.04847, 0.05773, 0.04888, 0.05234, 0.05482, 0.03391, 0.04847, 0.041, 0.04065, 0.06443, 0.04357, 0.05773, 0.04888, 0.041, 0.04065, 0.0498, 0.03368, 0.07227, 0.03904, 0.06443, 0.04357, 0.0498, 0.03368, 0.06011, 0.02773, 0.08106, 0.0354, 0.07227, 0.03904, 0.06011, 0.02773, 0.07167, 0.02294, 0.09059, 0.03273, 0.08106, 0.0354, 0.07167, 0.02294, 0.0842, 0.01943, 0.1006, 0.0311, 0.09059, 0.03273, 0.0842, 0.01943, 0.09738, 0.01729, 0.1127, 0.03046, 0.1006, 0.0311, 0.09738, 0.01729, 0.1119, 0.01652, 0.8873, 0.03046, 0.1127, 0.03046, 0.1119, 0.01652, 0.8881, 0.01652, 0.8994, 0.0311, 0.8873, 0.03046, 0.8881, 0.01652, 0.9026, 0.01729, 0.9094, 0.03273, 0.8994, 0.0311, 0.9026, 0.01729, 0.9158, 0.01943, 0.9189, 0.0354, 0.9094, 0.03273, 0.9158, 0.01943, 0.9283, 0.02294, 0.9277, 0.03904, 0.9189, 0.0354, 0.9283, 0.02294, 0.9399, 0.02773, 0.9356, 0.04357, 0.9277, 0.03904, 0.9399, 0.02773, 0.9502, 0.03368, 0.9423, 0.04888, 0.9356, 0.04357, 0.9502, 0.03368, 0.959, 0.04065, 0.9477, 0.05482, 0.9423, 0.04888, 0.959, 0.04065, 0.9661, 0.04847, 0.9516, 0.06127, 0.9477, 0.05482, 0.9661, 0.04847, 0.9713, 0.05694, 0.954, 0.06805, 0.9516, 0.06127, 0.9713, 0.05694, 0.9744, 0.06586, 0.955, 0.0762, 0.954, 0.06805, 0.9744, 0.06586, 0.9756, 0.07565, 0.955, 0.9238, 0.955, 0.0762, 0.9756, 0.07565, 0.9756, 0.9244, 0.954, 0.932, 0.955, 0.9238, 0.9756, 0.9244, 0.9744, 0.9341, 0.9516, 0.9387, 0.954, 0.932, 0.9744, 0.9341, 0.9713, 0.9431, 0.9477, 0.9452, 0.9516, 0.9387, 0.9713, 0.9431, 0.9661, 0.9515, 0.9423, 0.9511, 0.9477, 0.9452, 0.9661, 0.9515, 0.959, 0.9593, 0.9356, 0.9564, 0.9423, 0.9511, 0.959, 0.9593, 0.9502, 0.9663, 0.9277, 0.961, 0.9356, 0.9564, 0.9502, 0.9663, 0.9399, 0.9723, 0.9189, 0.9646, 0.9277, 0.961, 0.9399, 0.9723, 0.9283, 0.9771, 0.9094, 0.9673, 0.9189, 0.9646, 0.9283, 0.9771, 0.9158, 0.9806, 0.8994, 0.9689, 0.9094, 0.9673, 0.9158, 0.9806, 0.9026, 0.9827, 0.8873, 0.9695, 0.8994, 0.9689, 0.9026, 0.9827, 0.8881, 0.9835, 0.1127, 0.9695, 0.8873, 0.9695, 0.8881, 0.9835, 0.1119, 0.9835, 0.1006, 0.9689, 0.1127, 0.9695, 0.1119, 0.9835, 0.09738, 0.9827, 0.09059, 0.9673, 0.1006, 0.9689, 0.09738, 0.9827, 0.0842, 0.9806, 0.08106, 0.9646, 0.09059, 0.9673, 0.0842, 0.9806, 0.07167, 0.9771, 0.07227, 0.961, 0.08106, 0.9646, 0.07167, 0.9771, 0.06011, 0.9723, 0.06443, 0.9564, 0.07227, 0.961, 0.06011, 0.9723, 0.0498, 0.9663, 0.05773, 0.9511, 0.06443, 0.9564, 0.0498, 0.9663, 0.041, 0.9593, 0.05234, 0.9452, 0.05773, 0.9511, 0.041, 0.9593, 0.03391, 0.9515, 0.0484, 0.9387, 0.05234, 0.9452, 0.03391, 0.9515, 0.02873, 0.9431, 0.04599, 0.932, 0.0484, 0.9387, 0.02873, 0.9431, 0.02556, 0.9341, 0.04504, 0.9238, 0.04599, 0.932, 0.02556, 0.9341, 0.02442, 0.9244, 0.04599, 0.06805, 0.04504, 0.0762, 0.04504, 0.0762, 0.04599, 0.06805, 0.07167, 0.9771, 0.06011, 0.9723, 0.06011, 0.9723, 0.07167, 0.9771, 0.1119, 0.01652, 0.8881, 0.01652, 0.8881, 0.01652, 0.1119, 0.01652, 0.9277, 0.961, 0.9356, 0.9564, 0.9356, 0.9564, 0.9277, 0.961, 0.0484, 0.06127, 0.04599, 0.06805, 0.04599, 0.06805, 0.0484, 0.06127, 0.06011, 0.9723, 0.0498, 0.9663, 0.0498, 0.9663, 0.06011, 0.9723, 0.8881, 0.01652, 0.9026, 0.01729, 0.9026, 0.01729, 0.8881, 0.01652, 0.9189, 0.9646, 0.9277, 0.961, 0.9277, 0.961, 0.9189, 0.9646, 0.05234, 0.05482, 0.0484, 0.06127, 0.0484, 0.06127, 0.05234, 0.05482, 0.0498, 0.9663, 0.041, 0.9593, 0.041, 0.9593, 0.0498, 0.9663, 0.9026, 0.01729, 0.9158, 0.01943, 0.9158, 0.01943, 0.9026, 0.01729, 0.9094, 0.9673, 0.9189, 0.9646, 0.9189, 0.9646, 0.9094, 0.9673, 0.05773, 0.04888, 0.05234, 0.05482, 0.05234, 0.05482, 0.05773, 0.04888, 0.041, 0.9593, 0.03391, 0.9515, 0.03391, 0.9515, 0.041, 0.9593, 0.9158, 0.01943, 0.9283, 0.02294, 0.9283, 0.02294, 0.9158, 0.01943, 0.8994, 0.9689, 0.9094, 0.9673, 0.9094, 0.9673, 0.8994, 0.9689, 0.06443, 0.04357, 0.05773, 0.04888, 0.05773, 0.04888, 0.06443, 0.04357, 0.03391, 0.9515, 0.02873, 0.9431, 0.02873, 0.9431, 0.03391, 0.9515, 0.9283, 0.02294, 0.9399, 0.02773, 0.9399, 0.02773, 0.9283, 0.02294, 0.8873, 0.9695, 0.8994, 0.9689, 0.8994, 0.9689, 0.8873, 0.9695, 0.07227, 0.03904, 0.06443, 0.04357, 0.06443, 0.04357, 0.07227, 0.03904, 0.02873, 0.9431, 0.02556, 0.9341, 0.02556, 0.9341, 0.02873, 0.9431, 0.9399, 0.02773, 0.9502, 0.03368, 0.9502, 0.03368, 0.9399, 0.02773, 0.1127, 0.9695, 0.8873, 0.9695, 0.8873, 0.9695, 0.1127, 0.9695, 0.08106, 0.0354, 0.07227, 0.03904, 0.07227, 0.03904, 0.08106, 0.0354, 0.02556, 0.9341, 0.02442, 0.9244, 0.02442, 0.9244, 0.02556, 0.9341, 0.9502, 0.03368, 0.959, 0.04065, 0.959, 0.04065, 0.9502, 0.03368, 0.1006, 0.9689, 0.1127, 0.9695, 0.1127, 0.9695, 0.1006, 0.9689, 0.09059, 0.03273, 0.08106, 0.0354, 0.08106, 0.0354, 0.09059, 0.03273, 0.959, 0.04065, 0.9661, 0.04847, 0.9661, 0.04847, 0.959, 0.04065, 0.09059, 0.9673, 0.1006, 0.9689, 0.1006, 0.9689, 0.09059, 0.9673, 0.1006, 0.0311, 0.09059, 0.03273, 0.09059, 0.03273, 0.1006, 0.0311, 0.9661, 0.04847, 0.9713, 0.05694, 0.9713, 0.05694, 0.9661, 0.04847, 0.08106, 0.9646, 0.09059, 0.9673, 0.09059, 0.9673, 0.08106, 0.9646, 0.1127, 0.03046, 0.1006, 0.0311, 0.1006, 0.0311, 0.1127, 0.03046, 0.9713, 0.05694, 0.9744, 0.06586, 0.9744, 0.06586, 0.9713, 0.05694, 0.07227, 0.961, 0.08106, 0.9646, 0.08106, 0.9646, 0.07227, 0.961, 0.8873, 0.03046, 0.1127, 0.03046, 0.1127, 0.03046, 0.8873, 0.03046, 0.9744, 0.06586, 0.9756, 0.07565, 0.9756, 0.07565, 0.9744, 0.06586, 0.06443, 0.9564, 0.07227, 0.961, 0.07227, 0.961, 0.06443, 0.9564, 0.8994, 0.0311, 0.8873, 0.03046, 0.8873, 0.03046, 0.8994, 0.0311, 0.9756, 0.07565, 0.9756, 0.9244, 0.9756, 0.9244, 0.9756, 0.07565, 0.05773, 0.9511, 0.06443, 0.9564, 0.06443, 0.9564, 0.05773, 0.9511, 0.9094, 0.03273, 0.8994, 0.0311, 0.8994, 0.0311, 0.9094, 0.03273])
me_plane.materials.append(mat_card)
me_plane.materials.append(mat_shinyborder)
me_plane.use_remesh_fix_poles = True
me_plane.use_remesh_preserve_attributes = False
me_plane.update()
me_plane_001 = bpy.data.meshes.new('Plane.001')
me_plane_001.from_pydata([(-1.0, -1.0, 0.0), (1.0, -1.0, 0.0), (-1.0, 1.0, 0.0), (1.0, 1.0, 0.0)], [], [(0, 1, 3, 2)])
_uv = me_plane_001.uv_layers.new(name='UVMap')
_uv.uv.foreach_set('vector', [0.0, 0.0, 1.0, 0.0, 1.0, 1.0, 0.0, 1.0])
me_plane_001.materials.append(mat_light1)
me_plane_001.use_remesh_fix_poles = True
me_plane_001.use_remesh_preserve_attributes = False
me_plane_001.update()
me_plane_002 = bpy.data.meshes.new('Plane.002')
me_plane_002.from_pydata([(-1.0, -1.0, 0.0), (1.0, -1.0, 0.0), (-1.0, 1.0, 0.0), (1.0, 1.0, 0.0)], [], [(0, 1, 3, 2)])
_uv = me_plane_002.uv_layers.new(name='UVMap')
_uv.uv.foreach_set('vector', [0.0, 0.0, 1.0, 0.0, 1.0, 1.0, 0.0, 1.0])
me_plane_002.materials.append(mat_light3)
me_plane_002.use_remesh_fix_poles = True
me_plane_002.use_remesh_preserve_attributes = False
me_plane_002.update()
me_plane_003 = bpy.data.meshes.new('Plane.003')
me_plane_003.from_pydata([(-1.0, -1.0, 0.0), (1.0, -1.0, 0.0), (-1.0, 1.0, 0.0), (1.0, 1.0, 0.0)], [], [(0, 1, 3, 2)])
_uv = me_plane_003.uv_layers.new(name='UVMap')
_uv.uv.foreach_set('vector', [0.0, 0.0, 1.0, 0.0, 1.0, 1.0, 0.0, 1.0])
me_plane_003.materials.append(mat_light2)
me_plane_003.use_remesh_fix_poles = True
me_plane_003.use_remesh_preserve_attributes = False
me_plane_003.update()
me_plane_004 = bpy.data.meshes.new('Plane.004')
me_plane_004.from_pydata([(-1.0, -1.0, 0.0), (1.0, -1.0, 0.0), (-1.0, 1.0, 0.0), (1.0, 1.0, 0.0)], [], [(0, 1, 3, 2)])
_uv = me_plane_004.uv_layers.new(name='UVMap')
_uv.uv.foreach_set('vector', [0.0, 0.0, 1.0, 0.0, 1.0, 1.0, 0.0, 1.0])
me_plane_004.materials.append(mat_light2_001)
me_plane_004.use_remesh_fix_poles = True
me_plane_004.use_remesh_preserve_attributes = False
me_plane_004.update()

# ---- objects
ob_camera = bpy.data.objects.new('Camera', cam_camera)
ob_backdrop = bpy.data.objects.new('BACKDROP', me_circle)
ob_card = bpy.data.objects.new('CARD', me_plane)
ob_top_light = bpy.data.objects.new('TOP_LIGHT', me_plane_001)
ob_left_light = bpy.data.objects.new('LEFT_LIGHT', me_plane_002)
ob_right_light = bpy.data.objects.new('RIGHT_LIGHT', me_plane_003)
ob_right_light_001 = bpy.data.objects.new('RIGHT_LIGHT.001', me_plane_004)

# ---- transforms, parenting, visibility, modifiers, constraints
ob_camera.location = (9.436, 6.988, 0.5954)
ob_camera.rotation_euler = (1.571, 0.0, 1.571)
ob_camera.lock_rotation = (False, False, True)
ob_camera.lock_rotations_4d = False
ob_camera.empty_display_type = 'ARROWS'
ob_camera.color = (0.0, 0.0, 0.0, 0.0)
ob_camera.display_type = 'WIRE'
ob_camera.lineart.crease_threshold = 0.0
ob_backdrop.location = (0.0, 0.0, 0.0)
ob_backdrop.rotation_euler = (1.571, -0.0, 0.0)
ob_card.location = (3.786, 7.041, 0.5528)
ob_card.rotation_euler = (1.571, -0.0, 1.134)
ob_top_light.location = (4.197, 7.124, 5.766)
ob_left_light.location = (4.129, -0.6238, 0.0)
ob_left_light.rotation_euler = (1.571, -0.0, 0.0)
ob_right_light.location = (4.129, 11.17, 0.0)
ob_right_light.rotation_euler = (1.571, -0.0, 0.0)
ob_right_light_001.location = (4.129, 11.65, 0.0)
ob_right_light_001.rotation_euler = (1.571, -0.0, 0.0)

# ---- collection membership
col_collection.objects.link(ob_camera)
col_collection.objects.link(ob_backdrop)
col_collection.objects.link(ob_card)
col_collection.objects.link(ob_top_light)
col_collection.objects.link(ob_left_light)
col_collection.objects.link(ob_right_light)
col_collection.objects.link(ob_right_light_001)

# ---- scene / render settings (as saved in the file)
scene.camera = ob_camera
scene.frame_start = 1; scene.frame_end = 20; scene.frame_set(0)
scene.render.engine = 'CYCLES'
scene.render.image_settings.file_format = 'FFMPEG'
scene.render.image_settings.color_mode = 'RGB'
scene.render.resolution_x = 1080
scene.cycles.sampling_pattern = 'TABULATED_SOBOL'
scene.cycles.use_light_tree = False
scene.view_settings.view_transform = 'Filmic'
bpy.context.view_layer.update()
